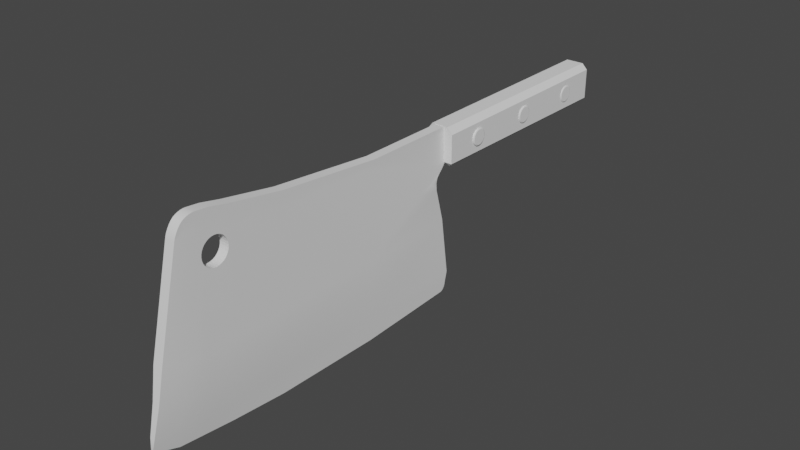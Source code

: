 # Source: Tesak_beta_.blend  (saved by Blender 3.3.6; exported with 4.5.12 LTS)
import bpy
from mathutils import Matrix  # noqa: F401  (used for matrix-valued properties, if any)

bpy.ops.wm.read_factory_settings(use_empty=True)
scene = bpy.context.scene
scene.name = 'Scene'

# ---- collections
col_collection = bpy.data.collections.new('Collection'); scene.collection.children.link(col_collection)

# ---- node groups
ng_auto_smooth = bpy.data.node_groups.new('Auto Smooth', 'GeometryNodeTree')
_s = ng_auto_smooth.interface.new_socket(name='Geometry', in_out='OUTPUT', socket_type='NodeSocketGeometry')
_s = ng_auto_smooth.interface.new_socket(name='Geometry', in_out='INPUT', socket_type='NodeSocketGeometry')
_s = ng_auto_smooth.interface.new_socket(name='Angle', in_out='INPUT', socket_type='NodeSocketFloat')
_s.subtype = 'ANGLE'
_s.min_value = 0.0
_s.max_value = 3.142
ng_auto_smooth.is_modifier = True
_N = ng_auto_smooth.nodes; _L = ng_auto_smooth.links
n0 = _N.new('NodeGroupOutput'); n0.name = 'Group Output'; n0.location = (480, -100)
n1 = _N.new('NodeGroupInput'); n1.name = 'Group Input'; n1.location = (-420, -300)
n2 = _N.new('NodeGroupInput'); n2.name = 'Group Input.001'; n2.location = (-60, -100)
n3 = _N.new('GeometryNodeSetShadeSmooth'); n3.name = 'Set Shade Smooth'; n3.location = (120, -100)
n3.domain = 'EDGE'
n4 = _N.new('GeometryNodeSetShadeSmooth'); n4.name = 'Set Shade Smooth.001'; n4.location = (300, -100)
n5 = _N.new('GeometryNodeInputMeshEdgeAngle'); n5.name = 'Edge Angle'; n5.location = (-420, -220)
n6 = _N.new('GeometryNodeInputEdgeSmooth'); n6.name = 'Is Edge Smooth'; n6.location = (-60, -160)
n7 = _N.new('GeometryNodeInputShadeSmooth'); n7.name = 'Is Face Smooth'; n7.location = (-240, -340)
n8 = _N.new('FunctionNodeBooleanMath'); n8.name = 'Boolean Math'; n8.location = (-60, -220)
n9 = _N.new('FunctionNodeCompare'); n9.name = 'Compare'; n9.location = (-240, -180)
n9.operation = 'LESS_EQUAL'
_L.new(n5.outputs[0], n9.inputs[0])
_L.new(n4.outputs[0], n0.inputs[0])
_L.new(n1.outputs[1], n9.inputs[1])
_L.new(n9.outputs[0], n8.inputs[0])
_L.new(n7.outputs[0], n8.inputs[1])
_L.new(n2.outputs[0], n3.inputs[0])
_L.new(n6.outputs[0], n3.inputs[1])
_L.new(n3.outputs[0], n4.inputs[0])
_L.new(n8.outputs[0], n3.inputs[2])
n0.is_active_output = True

# ---- world
world_world = bpy.data.worlds.new('World'); scene.world = world_world
world_world.use_nodes = True; world_world.node_tree.nodes.clear()
_N = world_world.node_tree.nodes; _L = world_world.node_tree.links
n0 = _N.new('ShaderNodeOutputWorld'); n0.name = 'World Output'; n0.location = (300, 300)
n1 = _N.new('ShaderNodeBackground'); n1.name = 'Background'; n1.location = (10, 300)
n1.inputs[0].default_value = (0.05088, 0.05088, 0.05088, 1.0)
_L.new(n1.outputs[0], n0.inputs[0])
n0.is_active_output = True
world_world.color = (0.05088, 0.05088, 0.05088)
world_world.use_sun_shadow = False
world_world.sun_shadow_jitter_overblur = 0.0

# ---- meshes
me_cube_005 = bpy.data.meshes.new('Cube.005')
me_cube_005.from_pydata([(-1.0, -1.0, 0.09407), (1.0, -1.0, 0.09407), (-0.6223, -0.8444, -0.7361), (-1.0, -1.0, -0.5282), (-0.6223, -1.009, 0.9974), (-1.0, -1.0, 0.7163), (0.6223, -0.8444, -0.7361), (1.0, -1.0, -0.5282), (0.6223, -1.009, 0.9974), (1.0, -1.0, 0.7163), (-0.6682, 7.041, -0.7977), (-1.074, 7.041, -0.5744), (-1.074, 7.041, 0.762), (-0.6682, 7.041, 1.014), (0.6682, 7.041, -0.7977), (1.074, 7.041, -0.5744), (0.6682, 7.041, 1.014), (1.074, 7.041, 0.762), (-1.074, 7.041, 0.09379), (1.074, 7.041, 0.09379), (-0.629, 7.174, -0.6432), (-0.6391, 7.157, -0.6826), (-0.9196, 7.174, -0.4833), (-0.959, 7.157, -0.5066), (-0.9196, 7.174, 0.6762), (-0.959, 7.157, 0.6981), (-0.6247, 7.174, 0.8589), (-0.6359, 7.157, 0.8983), (0.629, 7.174, -0.6432), (0.6391, 7.157, -0.6826), (0.9196, 7.174, -0.4833), (0.959, 7.157, -0.5066), (0.6247, 7.174, 0.8589), (0.6359, 7.157, 0.8983), (0.9196, 7.174, 0.6762), (0.959, 7.157, 0.6981), (-0.9196, 7.174, 0.09379), (-0.959, 7.157, 0.09379), (0.9196, 7.174, 0.09379), (0.959, 7.157, 0.09379)], [], [(6, 14, 15, 7), (16, 8, 9, 17), (16, 13, 4, 8), (7, 1, 0, 3), (1, 9, 5, 0), (3, 0, 18, 11), (10, 14, 6, 2), (0, 5, 12, 18), (15, 19, 1, 7), (19, 17, 9, 1), (2, 6, 7, 3), (8, 4, 5, 9), (4, 13, 12, 5), (10, 2, 3, 11), (24, 26, 32, 34, 38, 30, 28, 20, 22, 36), (13, 16, 33, 27), (19, 15, 31, 39), (17, 19, 39, 35), (18, 12, 25, 37), (10, 11, 23, 21), (15, 14, 29, 31), (16, 17, 35, 33), (12, 13, 27, 25), (11, 18, 37, 23), (22, 20, 21, 23), (26, 24, 25, 27), (28, 30, 31, 29), (34, 32, 33, 35), (36, 22, 23, 37), (20, 28, 29, 21), (32, 26, 27, 33), (30, 38, 39, 31), (24, 36, 37, 25), (38, 34, 35, 39), (14, 10, 21, 29)])
me_cube_005.polygons.foreach_set('use_smooth', [True] * 35)
_uv = me_cube_005.uv_layers.new(name='UVMap')
_uv.uv.foreach_set('vector', [0.3278, 0.741, 0.3278, 0.5128, 0.4222, 0.5129, 0.4222, 0.75, 0.6722, 0.5127, 0.6722, 0.741, 0.5778, 0.75, 0.5778, 0.5129, 0.6722, 0.5127, 0.8278, 0.5127, 0.8278, 0.741, 0.6722, 0.741, 0.4222, 0.75, 0.5, 0.75, 0.5, 1.0, 0.4222, 1.0, 0.5, 0.75, 0.5778, 0.75, 0.5778, 1.0, 0.5, 1.0, 0.4222, 0.0, 0.5, 0.0, 0.5, 0.2371, 0.4222, 0.2371, 0.1722, 0.5128, 0.3278, 0.5128, 0.3278, 0.741, 0.1722, 0.741, 0.5, 0.0, 0.5778, 0.0, 0.5778, 0.2371, 0.5, 0.2371, 0.4222, 0.5129, 0.5, 0.5129, 0.5, 0.75, 0.4222, 0.75, 0.5, 0.5129, 0.5778, 0.5129, 0.5778, 0.75, 0.5, 0.75, 0.1722, 0.741, 0.3278, 0.741, 0.375, 0.75, 0.125, 0.75, 0.6722, 0.741, 0.8278, 0.741, 0.875, 0.75, 0.625, 0.75, 0.8278, 0.741, 0.8278, 0.5127, 0.875, 0.5129, 0.875, 0.75, 0.1722, 0.5128, 0.1722, 0.741, 0.125, 0.75, 0.125, 0.5129, 0.7977, 0.4784, 0.789, 0.4978, 0.6445, 0.5048, 0.5805, 0.5058, 0.5021, 0.504, 0.4225, 0.5055, 0.3619, 0.5039, 0.2645, 0.4548, 0.3991, 0.3058, 0.5286, 0.3083, 0.8278, 0.5127, 0.6722, 0.5127, 0.6515, 0.5064, 0.7992, 0.5013, 0.5, 0.5129, 0.4222, 0.5129, 0.4221, 0.5069, 0.5015, 0.5058, 0.5778, 0.5129, 0.5, 0.5129, 0.5015, 0.5058, 0.58, 0.5071, 0.5, 0.241, 0.8746, 0.5087, 0.8161, 0.4851, 0.5224, 0.2921, 0.1722, 0.509, 0.4218, 0.2414, 0.4033, 0.2902, 0.242, 0.4676, 0.4222, 0.5129, 0.3278, 0.5128, 0.353, 0.5058, 0.4221, 0.5069, 0.6722, 0.5127, 0.5778, 0.5129, 0.58, 0.5071, 0.6515, 0.5064, 0.875, 0.5129, 0.8278, 0.5127, 0.7992, 0.5013, 0.8161, 0.4856, 0.4222, 0.2371, 0.5, 0.2371, 0.5224, 0.2916, 0.4033, 0.2897, 0.3991, 0.3058, 0.2645, 0.4548, 0.242, 0.4676, 0.4033, 0.2902, 0.789, 0.4978, 0.7977, 0.4784, 0.8161, 0.4856, 0.7992, 0.5013, 0.3619, 0.5039, 0.4225, 0.5055, 0.4221, 0.5069, 0.353, 0.5058, 0.5805, 0.5058, 0.6445, 0.5048, 0.6515, 0.5064, 0.58, 0.5071, 0.5286, 0.3083, 0.3991, 0.3058, 0.4033, 0.2897, 0.5224, 0.2916, 0.2645, 0.4548, 0.3619, 0.5039, 0.353, 0.5058, 0.242, 0.4681, 0.6445, 0.5048, 0.789, 0.4978, 0.7992, 0.5013, 0.6515, 0.5064, 0.4225, 0.5055, 0.5021, 0.504, 0.5015, 0.5058, 0.4221, 0.5069, 0.7977, 0.4784, 0.5286, 0.3083, 0.5224, 0.2921, 0.8161, 0.4851, 0.5021, 0.504, 0.5805, 0.5058, 0.58, 0.5071, 0.5015, 0.5058, 0.3278, 0.5128, 0.1722, 0.5128, 0.242, 0.4681, 0.353, 0.5058])
me_cube_005.update()
me_cube_006 = bpy.data.meshes.new('Cube.006')
me_cube_006.from_pydata([(-0.2718, -10.82, 1.274), (0.3187, -10.82, 1.274), (-0.1655, -2.758, 1.015), (-0.2952, -2.706, 4.268), (0.425, -2.758, 1.015), (0.2952, -2.706, 4.268), (-0.1655, -6.54, 1.015), (0.2952, -6.418, 4.634), (-0.2952, -6.418, 4.634), (0.425, -6.54, 1.015), (-0.1655, -8.431, 1.015), (0.2952, -8.292, 4.964), (-0.2952, -8.292, 4.964), (0.425, -8.431, 1.015), (0.2952, -2.731, 3.973), (-0.2952, -2.731, 3.973), (-0.2952, -6.491, 4.147), (0.2952, -6.491, 4.147), (-0.2952, -8.361, 4.334), (0.2952, -8.361, 4.334), (-0.1655, -9.368, 1.015), (0.2952, -8.953, 5.107), (-0.2952, -8.953, 5.107), (0.425, -9.368, 1.015), (-0.2952, -9.178, 4.618), (0.2952, -9.178, 4.618), (0.2952, 0.6513, 4.268), (0.3727, 0.5503, 3.051), (-0.2952, 0.6513, 4.268), (-0.2178, 0.5503, 3.051), (-0.09346, -11.23, -0.7326), (0.2056, -11.23, -0.7326), (-0.09346, -2.758, -1.056), (0.2056, -2.758, -1.056), (-0.09346, -6.54, -1.056), (0.2056, -6.54, -1.056), (-0.09346, -8.431, -1.056), (0.2056, -8.431, -1.056), (-0.09346, -9.368, -1.056), (0.2056, -9.368, -1.056), (0.234, 0.7499, -0.8968), (0.533, 0.7499, -0.8968), (0.04085, -2.758, -1.966), (0.07126, -2.758, -1.966), (0.04085, -6.54, -1.893), (0.07126, -6.54, -1.893), (0.04085, -8.468, -1.729), (0.07126, -8.468, -1.729), (0.04085, -9.404, -1.62), (0.07126, -9.404, -1.62), (-0.1655, -10.03, 1.015), (0.2952, -9.277, 5.141), (0.2952, -9.586, 4.76), (-0.2952, -9.277, 5.141), (0.425, -10.03, 1.015), (-0.2952, -9.586, 4.76), (-0.09346, -10.34, -1.007), (0.2056, -10.34, -1.007), (0.04085, -10.39, -1.504), (0.07126, -10.39, -1.504), (-0.2952, -9.798, 5.039), (0.2952, -9.798, 5.039), (0.2952, -2.718, 4.121), (-0.2952, -2.718, 4.121), (-0.2952, -6.454, 4.39), (0.2952, -6.454, 4.39), (-0.2952, -8.327, 4.649), (0.2952, -8.327, 4.649), (-0.2952, -9.065, 4.863), (0.2952, -9.065, 4.863), (-0.2952, 0.6484, 4.121), (0.2952, 0.6484, 4.121), (-0.2952, -9.432, 4.951), (0.2952, -9.432, 4.951), (0.3185, 0.7259, -1.356), (0.3683, 0.5555, -1.644), (0.3339, 0.7225, -1.44), (0.3478, 0.7009, -1.518), (0.3588, 0.6632, -1.582), (0.3658, 0.6131, -1.625), (0.3987, 0.5555, -1.644), (0.4485, 0.7259, -1.356), (0.4011, 0.6131, -1.625), (0.4082, 0.6632, -1.582), (0.4192, 0.7009, -1.518), (0.4331, 0.7225, -1.44), (-0.3047, -10.07, 4.578), (-0.2952, -9.681, 4.793), (-0.3018, -10.04, 4.685), (-0.2991, -9.988, 4.795), (-0.297, -9.928, 4.896), (-0.2957, -9.862, 4.98), (0.2857, -10.07, 4.578), (0.2952, -9.681, 4.793), (0.2948, -9.862, 4.98), (0.2934, -9.928, 4.896), (0.2913, -9.988, 4.795), (0.2887, -10.04, 4.685), (-0.2952, -9.776, 5.054), (-0.2952, -9.39, 5.153), (-0.2952, -9.711, 5.09), (-0.2952, -9.633, 5.121), (-0.2952, -9.547, 5.143), (-0.2952, -9.463, 5.154), (0.2952, -9.39, 5.153), (0.2952, -9.776, 5.054), (0.2952, -9.463, 5.154), (0.2952, -9.547, 5.143), (0.2952, -9.633, 5.121), (0.2952, -9.711, 5.09), (0.009576, -11.2, -1.196), (-0.01556, -11.28, -1.069), (0.0008066, -11.26, -1.145), (0.1277, -11.28, -1.069), (0.1025, -11.2, -1.196), (0.1113, -11.26, -1.145), (-0.05369, -9.368, -0.01725), (-0.05369, -8.431, -0.01725), (0.03738, 0.539, 1.127), (0.4962, 0.4343, 1.139), (-0.05369, -2.758, -0.01725), (0.391, -2.758, -0.01725), (0.391, -8.431, -0.01725), (0.391, -6.54, -0.01725), (-0.05369, -6.54, -0.01725), (-0.1068, -11.03, 0.2738), (0.3379, -11.03, 0.2738), (0.391, -9.368, -0.01725), (0.391, -10.18, 0.007076), (-0.05369, -10.18, 0.007076), (-0.1893, 0.4584, 2.93), (-0.07245, 0.2812, 2.251), (-0.06346, -0.5656, 2.412), (0.4899, 0.102, 2.279), (0.4303, 0.3681, 2.904), (0.5479, -0.7393, 2.415), (-0.1409, 0.3506, 2.799), (-0.07905, 0.2507, 2.456), (-0.07973, 0.01327, 2.588), (-0.1234, 0.3071, 2.743), (-0.107, 0.2727, 2.674), (-0.09333, 0.2506, 2.598), (-0.08369, 0.243, 2.523), (0.5032, 0.0779, 2.465), (0.4729, 0.2022, 2.783), (0.5247, -0.1586, 2.599), (0.5053, 0.07162, 2.531), (0.503, 0.08278, 2.603), (0.4963, 0.1103, 2.673), (0.4859, 0.1514, 2.735), (-0.2575, -9.225, 3.568), (-0.2579, -9.232, 3.583), (-0.2766, -9.205, 4.099), (-0.2786, -9.168, 4.145), (-0.2558, -9.168, 3.499), (-0.2815, -9.099, 4.201), (-0.2541, -9.02, 3.4), (-0.2839, -9.02, 4.244), (-0.2542, -8.934, 3.374), (-0.2546, -9.099, 3.442), (-0.2859, -8.934, 4.27), (-0.255, -8.845, 3.365), (-0.2881, -8.756, 4.27), (-0.2564, -8.756, 3.374), (-0.2873, -8.845, 4.278), (-0.2865, -8.522, 4.145), (-0.2848, -8.466, 4.075), (-0.2877, -8.591, 4.201), (-0.2882, -8.67, 4.244), (-0.2584, -8.67, 3.4), (-0.2604, -8.591, 3.442), (-0.2653, -8.466, 3.568), (-0.2626, -8.522, 3.499), (-0.2684, -8.423, 3.647), (-0.2752, -8.389, 3.822), (-0.2787, -8.397, 3.911), (-0.2717, -8.397, 3.733), (-0.282, -8.423, 3.996), (0.3074, -9.02, 4.249), (0.3052, -8.934, 4.275), (0.3037, -8.845, 4.284), (0.3028, -8.756, 4.275), (0.3354, -8.67, 3.406), (0.3376, -8.756, 3.38), (0.3027, -8.67, 4.249), (0.3391, -8.845, 3.371), (0.3261, -8.466, 3.574), (0.3064, -8.466, 4.081), (0.3296, -8.522, 3.505), (0.3045, -8.522, 4.15), (0.3225, -8.423, 3.653), (0.3152, -8.389, 3.828), (0.3119, -8.397, 3.917), (0.3188, -8.397, 3.739), (0.3089, -8.423, 4.002), (0.3033, -8.591, 4.207), (0.3327, -8.591, 3.448), (0.3323, -9.232, 3.588), (0.3328, -9.225, 3.574), (0.3121, -9.168, 4.15), (0.3353, -9.168, 3.505), (0.3137, -9.205, 4.106), (0.3373, -9.099, 3.448), (0.3398, -8.934, 3.38), (0.3389, -9.02, 3.406), (0.31, -9.099, 4.207), (-0.2666, -9.302, 3.822), (-0.2634, -9.293, 3.733), (-0.2698, -9.293, 3.911), (-0.2757, -9.225, 4.075), (-0.2729, -9.267, 3.997), (-0.2603, -9.267, 3.647), (0.3247, -9.302, 3.828), (0.3277, -9.293, 3.739), (0.3214, -9.293, 3.917), (0.3148, -9.225, 4.081), (0.3304, -9.267, 3.653), (0.3181, -9.267, 4.002)], [], [(51, 53, 99, 104), (123, 122, 37, 35), (108, 109, 105, 61, 73, 51, 104, 106, 107), (26, 28, 3, 5), (119, 121, 33, 41), (71, 26, 5, 62), (64, 8, 3, 63), (66, 12, 8, 64), (5, 3, 8, 7), (120, 118, 40, 32), (62, 5, 7, 65), (68, 22, 12, 66), (7, 8, 12, 11), (116, 117, 36, 38), (65, 7, 11, 67), (9, 17, 19, 13), (152, 24, 18, 10, 20, 151, 150, 154, 159, 156, 158, 161, 163, 169, 170, 172, 171, 173, 176, 174, 175, 177, 166, 165, 167, 168, 162, 164, 160, 157, 155, 153), (4, 14, 17, 9), (10, 18, 16, 6), (6, 16, 15, 2), (52, 73, 61, 93), (197, 23, 13, 19, 25, 201, 199, 205, 178, 179, 180, 181, 184, 195, 189, 187, 194, 192, 191, 193, 190, 186, 188, 196, 182, 183, 185, 203, 204, 202, 200, 198), (50, 55, 24, 152, 209, 210, 208, 206, 207, 211, 151, 20), (72, 53, 22, 68), (11, 12, 22, 21), (118, 119, 41, 40), (67, 11, 21, 69), (63, 3, 28, 70), (135, 4, 121, 119, 133), (37, 39, 49, 47), (75, 80, 43, 42), (34, 32, 42, 44), (79, 75, 42, 32, 40, 74, 76, 77, 78), (124, 120, 32, 34), (126, 125, 30, 31), (129, 116, 38, 56), (121, 123, 35, 33), (122, 127, 39, 37), (117, 124, 34, 36), (128, 126, 31, 57), (31, 30, 111, 113), (81, 41, 33, 43, 80, 82, 83, 84, 85), (42, 43, 45, 44), (44, 45, 47, 46), (46, 47, 49, 48), (35, 37, 47, 45), (33, 35, 45, 43), (56, 38, 48, 58), (38, 36, 46, 48), (115, 114, 59, 57, 31, 113), (36, 34, 44, 46), (58, 59, 114, 110), (48, 49, 59, 58), (127, 128, 57, 39), (125, 129, 56, 30), (39, 57, 59, 49), (61, 105, 98, 60), (60, 72, 55, 87), (201, 25, 52, 54, 23, 197, 216, 213, 212, 214, 217, 215), (21, 22, 53, 51), (69, 21, 51, 73), (25, 69, 73, 52), (1, 92, 86, 0), (15, 63, 70, 29), (19, 67, 69, 25), (55, 72, 68, 24), (17, 65, 67, 19), (24, 68, 66, 18), (14, 62, 65, 17), (18, 66, 64, 16), (16, 64, 63, 15), (27, 71, 62, 14), (52, 93, 92, 1, 54), (80, 75, 79, 82), (82, 79, 78, 83), (83, 78, 77, 84), (84, 77, 76, 85), (85, 76, 74, 81), (40, 41, 81, 74), (86, 88, 87), (88, 89, 87), (89, 90, 87), (90, 91, 87), (91, 60, 87), (61, 94, 93), (94, 95, 93), (95, 96, 93), (96, 97, 93), (97, 92, 93), (61, 60, 91, 94), (94, 91, 90, 95), (95, 90, 89, 96), (96, 89, 88, 97), (97, 88, 86, 92), (86, 87, 55, 50, 0), (104, 99, 103, 106), (106, 103, 102, 107), (107, 102, 101, 108), (108, 101, 100, 109), (109, 100, 98, 105), (103, 99, 53, 72, 60, 98, 100, 101, 102), (110, 114, 115, 112), (112, 115, 113, 111), (111, 30, 56, 58, 110, 112), (26, 71, 70, 28), (29, 70, 71, 27), (131, 133, 119, 118), (0, 50, 129, 125), (23, 54, 128, 127), (54, 1, 126, 128), (10, 6, 124, 117), (13, 23, 127, 122), (4, 9, 123, 121), (50, 20, 116, 129), (1, 0, 125, 126), (6, 2, 120, 124), (132, 2, 15, 29, 130), (20, 10, 117, 116), (130, 29, 27, 134), (135, 134, 27, 14, 4), (9, 13, 122, 123), (133, 131, 137, 143), (130, 136, 138, 132), (145, 144, 134, 135), (133, 143, 145, 135), (138, 137, 131, 132), (132, 131, 118, 120, 2), (136, 139, 138), (139, 140, 138), (140, 141, 138), (141, 142, 138), (142, 137, 138), (143, 146, 145), (146, 147, 145), (147, 148, 145), (148, 149, 145), (149, 144, 145), (136, 144, 149, 139), (139, 149, 148, 140), (140, 148, 147, 141), (141, 147, 146, 142), (142, 146, 143, 137), (144, 136, 130, 134), (217, 210, 209, 215), (192, 175, 174, 191), (170, 196, 188, 172), (214, 208, 210, 217), (194, 177, 175, 192), (172, 188, 186, 171), (212, 206, 208, 214), (166, 177, 194, 187), (171, 186, 190, 173), (213, 207, 206, 212), (189, 165, 166, 187), (193, 176, 173, 190), (216, 211, 207, 213), (195, 167, 165, 189), (191, 174, 176, 193), (198, 150, 151, 211, 216, 197), (184, 168, 167, 195), (200, 154, 150, 198), (181, 162, 168, 184), (159, 154, 200, 202), (180, 164, 162, 181), (156, 159, 202, 204), (179, 160, 164, 180), (203, 158, 156, 204), (178, 157, 160, 179), (185, 161, 158, 203), (205, 155, 157, 178), (183, 163, 161, 185), (199, 153, 155, 205), (182, 169, 163, 183), (215, 209, 152, 153, 199, 201), (170, 169, 182, 196)])
me_cube_006.polygons.foreach_set('use_smooth', [1, 1, 1, 1, 1, 1, 1, 1, 1, 1, 1, 1, 1, 1, 1, 1, 1, 1, 1, 1, 1, 1, 1, 1, 1, 1, 1, 1, 1, 1, 1, 1, 1, 1, 1, 1, 1, 1, 1, 1, 1, 1, 1, 1, 1, 1, 1, 1, 1, 1, 1, 1, 1, 1, 1, 1, 1, 1, 1, 1, 1, 1, 1, 1, 1, 1, 1, 1, 1, 1, 1, 1, 1, 1, 1, 1, 1, 1, 1, 1, 1, 1, 1, 1, 1, 1, 1, 1, 1, 1, 1, 1, 1, 1, 1, 1, 1, 1, 1, 1, 1, 1, 1, 1, 1, 1, 1, 1, 1, 1, 1, 1, 1, 1, 1, 1, 1, 1, 1, 1, 1, 1, 1, 1, 1, 1, 1, 1, 1, 1, 1, 1, 1, 1, 1, 1, 1, 1, 1, 1, 1, 1, 1, 0, 0, 0, 0, 0, 0, 0, 0, 0, 0, 0, 0, 0, 0, 0, 0, 0, 0, 0, 0, 0, 0, 0, 0, 0, 0, 0, 0, 0, 0, 0, 0])
_uv = me_cube_006.uv_layers.new(name='UVMap')
_uv.uv.foreach_set('vector', [0.625, 0.7401, 0.875, 0.7401, 0.875, 0.7436, 0.625, 0.7436, 0.375, 0.671, 0.375, 0.7105, 0.375, 0.7105, 0.375, 0.671, 0.6036, 0.749, 0.5871, 0.7498, 0.5696, 0.75, 0.5625, 0.75, 0.5625, 0.7401, 0.625, 0.7401, 0.625, 0.7436, 0.6228, 0.7456, 0.616, 0.7476, 0.625, 0.521, 0.875, 0.521, 0.875, 0.592, 0.625, 0.592, 0.375, 0.521, 0.375, 0.592, 0.375, 0.592, 0.375, 0.521, 0.5625, 0.521, 0.625, 0.521, 0.625, 0.592, 0.5625, 0.592, 0.5625, 0.07901, 0.625, 0.07901, 0.625, 0.158, 0.5625, 0.158, 0.5625, 0.0395, 0.625, 0.0395, 0.625, 0.07901, 0.5625, 0.07901, 0.625, 0.592, 0.875, 0.592, 0.875, 0.671, 0.625, 0.671, 0.375, 0.158, 0.375, 0.229, 0.375, 0.229, 0.375, 0.158, 0.5625, 0.592, 0.625, 0.592, 0.625, 0.671, 0.5625, 0.671, 0.5625, 0.01975, 0.625, 0.01975, 0.625, 0.0395, 0.5625, 0.0395, 0.625, 0.671, 0.875, 0.671, 0.875, 0.7105, 0.625, 0.7105, 0.375, 0.01975, 0.375, 0.0395, 0.375, 0.0395, 0.375, 0.01975, 0.5625, 0.671, 0.625, 0.671, 0.625, 0.7105, 0.5625, 0.7105, 0.375, 0.671, 0.5, 0.671, 0.5, 0.7105, 0.375, 0.7105, 0.482, 0.01975, 0.5, 0.01975, 0.5, 0.0395, 0.375, 0.0395, 0.375, 0.01975, 0.4641, 0.01975, 0.4637, 0.01994, 0.4618, 0.02133, 0.4604, 0.02298, 0.4595, 0.02483, 0.4593, 0.02682, 0.4597, 0.02887, 0.4608, 0.03091, 0.4624, 0.03285, 0.4646, 0.03464, 0.4673, 0.03619, 0.4704, 0.03746, 0.4737, 0.03839, 0.4771, 0.03895, 0.4806, 0.03911, 0.4838, 0.03886, 0.4867, 0.03821, 0.4892, 0.03717, 0.4911, 0.03579, 0.4924, 0.03411, 0.493, 0.0322, 0.4929, 0.03014, 0.4921, 0.02802, 0.4908, 0.02592, 0.4889, 0.02392, 0.4866, 0.02211, 0.4839, 0.02056, 0.375, 0.592, 0.5, 0.592, 0.5, 0.671, 0.375, 0.671, 0.375, 0.0395, 0.5, 0.0395, 0.5, 0.07901, 0.375, 0.07901, 0.375, 0.07901, 0.5, 0.07901, 0.5, 0.158, 0.375, 0.158, 0.5, 0.7401, 0.5625, 0.7401, 0.5625, 0.75, 0.5, 0.7424, 0.4643, 0.7302, 0.375, 0.7302, 0.375, 0.7105, 0.5, 0.7105, 0.5, 0.7302, 0.4822, 0.7302, 0.4841, 0.7294, 0.4868, 0.7279, 0.4891, 0.7261, 0.491, 0.7241, 0.4923, 0.722, 0.4931, 0.7199, 0.4932, 0.7178, 0.4926, 0.7159, 0.4913, 0.7142, 0.4894, 0.7128, 0.4869, 0.7118, 0.484, 0.7111, 0.4808, 0.7109, 0.4774, 0.7111, 0.4739, 0.7116, 0.4706, 0.7125, 0.4675, 0.7138, 0.4649, 0.7154, 0.4626, 0.7172, 0.461, 0.7191, 0.4599, 0.7211, 0.4595, 0.7232, 0.4597, 0.7252, 0.4606, 0.727, 0.4619, 0.7287, 0.4639, 0.7301, 0.375, 0.009876, 0.5, 0.009876, 0.5, 0.01975, 0.482, 0.01975, 0.481, 0.01936, 0.478, 0.01856, 0.4748, 0.01812, 0.4717, 0.01805, 0.4688, 0.01835, 0.4661, 0.01898, 0.4641, 0.01975, 0.375, 0.01975, 0.5625, 0.009876, 0.625, 0.009876, 0.625, 0.01975, 0.5625, 0.01975, 0.625, 0.7105, 0.875, 0.7105, 0.875, 0.7302, 0.625, 0.7302, 0.125, 0.521, 0.375, 0.521, 0.375, 0.521, 0.125, 0.521, 0.5625, 0.7105, 0.625, 0.7105, 0.625, 0.7302, 0.5625, 0.7302, 0.5625, 0.158, 0.625, 0.158, 0.625, 0.229, 0.5625, 0.229, 0.375, 0.534, 0.375, 0.592, 0.375, 0.592, 0.375, 0.521, 0.375, 0.521, 0.375, 0.7105, 0.375, 0.7302, 0.375, 0.7302, 0.375, 0.7105, 0.125, 0.5259, 0.375, 0.5259, 0.375, 0.592, 0.125, 0.592, 0.375, 0.07901, 0.375, 0.158, 0.375, 0.158, 0.375, 0.07901, 0.375, 0.2256, 0.375, 0.2241, 0.375, 0.158, 0.375, 0.158, 0.375, 0.229, 0.375, 0.229, 0.375, 0.2287, 0.375, 0.228, 0.375, 0.227, 0.375, 0.07901, 0.375, 0.158, 0.375, 0.158, 0.375, 0.07901, 0.375, 0.75, 0.375, 1.0, 0.375, 1.0, 0.375, 0.75, 0.375, 0.009876, 0.375, 0.01975, 0.375, 0.01975, 0.375, 0.009876, 0.375, 0.592, 0.375, 0.671, 0.375, 0.671, 0.375, 0.592, 0.375, 0.7105, 0.375, 0.7302, 0.375, 0.7302, 0.375, 0.7105, 0.375, 0.0395, 0.375, 0.07901, 0.375, 0.07901, 0.375, 0.0395, 0.375, 0.7401, 0.375, 0.75, 0.375, 0.75, 0.375, 0.7401, 0.375, 0.75, 0.375, 1.0, 0.375, 1.0, 0.375, 0.75, 0.375, 0.521, 0.375, 0.521, 0.375, 0.592, 0.375, 0.592, 0.375, 0.5259, 0.3883, 0.5244, 0.4271, 0.5231, 0.3742, 0.5214, 0.3749, 0.5211, 0.125, 0.592, 0.375, 0.592, 0.375, 0.671, 0.125, 0.671, 0.125, 0.671, 0.375, 0.671, 0.375, 0.7105, 0.125, 0.7105, 0.125, 0.7105, 0.375, 0.7105, 0.375, 0.7302, 0.125, 0.7302, 0.375, 0.671, 0.375, 0.7105, 0.375, 0.7105, 0.375, 0.671, 0.375, 0.592, 0.375, 0.671, 0.375, 0.671, 0.375, 0.592, 0.375, 0.009876, 0.375, 0.01975, 0.375, 0.01975, 0.375, 0.009876, 0.375, 0.01975, 0.375, 0.0395, 0.375, 0.0395, 0.375, 0.01975, 0.375, 0.7497, 0.375, 0.749, 0.375, 0.7401, 0.375, 0.7401, 0.375, 0.75, 0.375, 0.75, 0.375, 0.0395, 0.375, 0.07901, 0.375, 0.07901, 0.375, 0.0395, 0.125, 0.7401, 0.375, 0.7401, 0.375, 0.749, 0.125, 0.749, 0.125, 0.7302, 0.375, 0.7302, 0.375, 0.7401, 0.125, 0.7401, 0.375, 0.7302, 0.375, 0.7401, 0.375, 0.7401, 0.375, 0.7302, 0.375, 0.0, 0.375, 0.009876, 0.375, 0.009876, 0.375, 0.0, 0.375, 0.7302, 0.375, 0.7401, 0.375, 0.7401, 0.375, 0.7302, 0.5625, 0.75, 0.5696, 0.75, 0.5696, 1.0, 0.5625, 1.0, 0.5625, 0.0, 0.5625, 0.009876, 0.5, 0.009876, 0.5, 0.007579, 0.4822, 0.7302, 0.5, 0.7302, 0.5, 0.7401, 0.375, 0.7401, 0.375, 0.7302, 0.4643, 0.7302, 0.4663, 0.731, 0.469, 0.7317, 0.4719, 0.732, 0.475, 0.7319, 0.4782, 0.7315, 0.4812, 0.7306, 0.625, 0.7302, 0.875, 0.7302, 0.875, 0.7401, 0.625, 0.7401, 0.5625, 0.7302, 0.625, 0.7302, 0.625, 0.7401, 0.5625, 0.7401, 0.5, 0.7302, 0.5625, 0.7302, 0.5625, 0.7401, 0.5, 0.7401, 0.375, 0.75, 0.4888, 0.75, 0.4888, 1.0, 0.375, 1.0, 0.5, 0.158, 0.5625, 0.158, 0.5625, 0.229, 0.5, 0.229, 0.5, 0.7105, 0.5625, 0.7105, 0.5625, 0.7302, 0.5, 0.7302, 0.5, 0.009876, 0.5625, 0.009876, 0.5625, 0.01975, 0.5, 0.01975, 0.5, 0.671, 0.5625, 0.671, 0.5625, 0.7105, 0.5, 0.7105, 0.5, 0.01975, 0.5625, 0.01975, 0.5625, 0.0395, 0.5, 0.0395, 0.5, 0.592, 0.5625, 0.592, 0.5625, 0.671, 0.5, 0.671, 0.5, 0.0395, 0.5625, 0.0395, 0.5625, 0.07901, 0.5, 0.07901, 0.5, 0.07901, 0.5625, 0.07901, 0.5625, 0.158, 0.5, 0.158, 0.5, 0.521, 0.5625, 0.521, 0.5625, 0.592, 0.5, 0.592, 0.5, 0.7401, 0.5, 0.7424, 0.4888, 0.75, 0.375, 0.75, 0.375, 0.7401, 0.375, 0.5259, 0.125, 0.5259, 0.105, 0.5244, 0.3883, 0.5244, 0.3883, 0.5244, 0.105, 0.5244, 0.04687, 0.5231, 0.4271, 0.5231, 0.4271, 0.5231, 0.04687, 0.5231, 0.1261, 0.521, 0.3742, 0.5214, 0.3742, 0.5214, 0.1261, 0.521, 0.1252, 0.521, 0.3749, 0.5211, 0.3749, 0.5211, 0.1252, 0.521, 0.125, 0.521, 0.375, 0.521, 0.125, 0.521, 0.375, 0.521, 0.375, 0.521, 0.125, 0.521, 0.4888, 0.0, 0.4926, 0.0001686, 0.5, 0.007579, 0.4926, 0.0001686, 0.4965, 0.0, 0.5, 0.007579, 0.4965, 0.0, 0.5, 0.001489, 0.5, 0.007579, 0.5, 0.001489, 0.5, 0.002268, 0.5, 0.007579, 0.5, 0.002268, 0.5, 0.003223, 0.5, 0.007579, 0.5625, 0.75, 0.5401, 0.7502, 0.5, 0.7424, 0.5401, 0.7502, 0.5136, 0.7508, 0.5, 0.7424, 0.5136, 0.7508, 0.4856, 0.7517, 0.5, 0.7424, 0.4856, 0.7517, 0.4589, 0.7528, 0.5, 0.7424, 0.4589, 0.7528, 0.4361, 0.754, 0.5, 0.7424, 0.5625, 0.75, 0.5625, 1.0, 0.5401, 1.0, 0.5401, 0.7502, 0.5401, 0.7502, 0.5401, 1.0, 0.5136, 1.001, 0.5136, 0.7508, 0.5136, 0.7508, 0.5136, 1.001, 0.4965, 1.0, 0.4965, 0.7504, 0.4965, 0.7504, 0.4965, 1.0, 0.4926, 1.0, 0.4926, 0.7501, 0.4926, 0.7501, 0.4926, 1.0, 0.4888, 1.0, 0.4888, 0.75, 0.4888, 0.0, 0.5, 0.007579, 0.5, 0.009876, 0.375, 0.009876, 0.375, 0.0, 0.625, 0.7436, 0.875, 0.7436, 0.875, 0.7458, 0.625, 0.7458, 0.625, 0.7458, 0.875, 0.7458, 0.875, 0.75, 0.625, 0.75, 0.625, 0.75, 0.625, 1.0, 0.6102, 1.0, 0.6102, 0.75, 0.6102, 0.75, 0.6102, 1.0, 0.5888, 1.0, 0.5888, 0.75, 0.5888, 0.75, 0.5888, 1.0, 0.5696, 1.0, 0.5696, 0.75, 0.6228, 0.004372, 0.625, 0.006444, 0.625, 0.009876, 0.5625, 0.009876, 0.5625, 0.0, 0.5696, 0.0, 0.5871, 0.0002484, 0.6036, 0.0009953, 0.616, 0.002402, 0.125, 0.749, 0.375, 0.749, 0.375, 0.75, 0.125, 0.75, 0.375, 1.0, 0.375, 0.75, 0.375, 0.75, 0.375, 1.0, 0.375, 0.0, 0.375, 0.0, 0.375, 0.009876, 0.375, 0.009876, 0.375, 0.0009672, 0.375, 0.0002855, 0.625, 0.521, 0.5625, 0.521, 0.5625, 0.229, 0.625, 0.229, 0.5, 0.229, 0.5625, 0.229, 0.5625, 0.521, 0.5, 0.521, 0.125, 0.521, 0.375, 0.521, 0.375, 0.521, 0.125, 0.521, 0.375, 0.0, 0.375, 0.009876, 0.375, 0.009876, 0.375, 0.0, 0.375, 0.7302, 0.375, 0.7401, 0.375, 0.7401, 0.375, 0.7302, 0.375, 0.7401, 0.375, 0.75, 0.375, 0.75, 0.375, 0.7401, 0.375, 0.0395, 0.375, 0.07901, 0.375, 0.07901, 0.375, 0.0395, 0.375, 0.7105, 0.375, 0.7302, 0.375, 0.7302, 0.375, 0.7105, 0.375, 0.592, 0.375, 0.671, 0.375, 0.671, 0.375, 0.592, 0.375, 0.009876, 0.375, 0.01975, 0.375, 0.01975, 0.375, 0.009876, 0.375, 0.75, 0.375, 1.0, 0.375, 1.0, 0.375, 0.75, 0.375, 0.07901, 0.375, 0.158, 0.375, 0.158, 0.375, 0.07901, 0.375, 0.2166, 0.375, 0.158, 0.5, 0.158, 0.5, 0.229, 0.5, 0.229, 0.375, 0.01975, 0.375, 0.0395, 0.375, 0.0395, 0.375, 0.01975, 0.5, 0.229, 0.5, 0.229, 0.5, 0.521, 0.4815, 0.521, 0.375, 0.534, 0.4815, 0.521, 0.5, 0.521, 0.5, 0.592, 0.375, 0.592, 0.375, 0.671, 0.375, 0.7105, 0.375, 0.7105, 0.375, 0.671, 0.375, 0.521, 0.125, 0.521, 0.125, 0.521, 0.3419, 0.521, 0.375, 0.229, 0.375, 0.229, 0.375, 0.2258, 0.375, 0.2166, 0.3524, 0.5242, 0.3089, 0.521, 0.2739, 0.521, 0.375, 0.534, 0.375, 0.521, 0.3604, 0.521, 0.3524, 0.5242, 0.375, 0.534, 0.375, 0.2258, 0.375, 0.229, 0.375, 0.229, 0.375, 0.2166, 0.375, 0.2166, 0.375, 0.229, 0.375, 0.229, 0.375, 0.158, 0.375, 0.158, 0.375, 0.229, 0.375, 0.2309, 0.375, 0.2258, 0.375, 0.2309, 0.375, 0.229, 0.375, 0.2258, 0.375, 0.229, 0.375, 0.229, 0.375, 0.2258, 0.375, 0.229, 0.375, 0.229, 0.375, 0.2258, 0.375, 0.229, 0.375, 0.229, 0.375, 0.2258, 0.3419, 0.521, 0.3287, 0.521, 0.3093, 0.521, 0.3287, 0.521, 0.3189, 0.521, 0.3093, 0.521, 0.3189, 0.521, 0.295, 0.521, 0.3093, 0.521, 0.295, 0.521, 0.2891, 0.521, 0.3093, 0.521, 0.2891, 0.521, 0.2817, 0.521, 0.3093, 0.521, 0.3256, 0.3648, 0.3959, 0.521, 0.3656, 0.5207, 0.2587, 0.4161, 0.2587, 0.4161, 0.3656, 0.5207, 0.3322, 0.5199, 0.1883, 0.4686, 0.1883, 0.4686, 0.3322, 0.5199, 0.312, 0.521, 0.1183, 0.521, 0.1183, 0.521, 0.312, 0.521, 0.3287, 0.521, 0.1233, 0.521, 0.1233, 0.521, 0.3287, 0.521, 0.3419, 0.521, 0.125, 0.521, 0.3959, 0.521, 0.3256, 0.3648, 0.5, 0.229, 0.4815, 0.521, 0.0, 0.0, 0.0, 0.0, 0.0, 0.0, 0.0, 0.0, 0.0, 0.0, 0.0, 0.0, 0.0, 0.0, 0.0, 0.0, 0.0, 0.0, 0.0, 0.0, 0.0, 0.0, 0.0, 0.0, 0.0, 0.0, 0.0, 0.0, 0.0, 0.0, 0.0, 0.0, 0.0, 0.0, 0.0, 0.0, 0.0, 0.0, 0.0, 0.0, 0.0, 0.0, 0.0, 0.0, 0.0, 0.0, 0.0, 0.0, 0.0, 0.0, 0.0, 0.0, 0.0, 0.0, 0.0, 0.0, 0.0, 0.0, 0.0, 0.0, 0.0, 0.0, 0.0, 0.0, 0.0, 0.0, 0.0, 0.0, 0.0, 0.0, 0.0, 0.0, 0.0, 0.0, 0.0, 0.0, 0.0, 0.0, 0.0, 0.0, 0.0, 0.0, 0.0, 0.0, 0.0, 0.0, 0.0, 0.0, 0.0, 0.0, 0.0, 0.0, 0.0, 0.0, 0.0, 0.0, 0.0, 0.0, 0.0, 0.0, 0.0, 0.0, 0.0, 0.0, 0.0, 0.0, 0.0, 0.0, 0.0, 0.0, 0.0, 0.0, 0.0, 0.0, 0.0, 0.0, 0.0, 0.0, 0.0, 0.0, 0.0, 0.0, 0.0, 0.0, 0.0, 0.0, 0.0, 0.0, 0.0, 0.0, 0.0, 0.0, 0.0, 0.0, 0.0, 0.0, 0.0, 0.0, 0.0, 0.0, 0.0, 0.0, 0.0, 0.0, 0.0, 0.0, 0.0, 0.0, 0.0, 0.0, 0.0, 0.0, 0.0, 0.0, 0.0, 0.0, 0.0, 0.0, 0.0, 0.0, 0.0, 0.0, 0.0, 0.0, 0.0, 0.0, 0.0, 0.0, 0.0, 0.0, 0.0, 0.0, 0.0, 0.0, 0.0, 0.0, 0.0, 0.0, 0.0, 0.0, 0.0, 0.0, 0.0, 0.0, 0.0, 0.0, 0.0, 0.0, 0.0, 0.0, 0.0, 0.0, 0.0, 0.0, 0.0, 0.0, 0.0, 0.0, 0.0, 0.0, 0.0, 0.0, 0.0, 0.0, 0.0, 0.0, 0.0, 0.0, 0.0, 0.0, 0.0, 0.0, 0.0, 0.0, 0.0, 0.0, 0.0, 0.0, 0.0, 0.0, 0.0, 0.0, 0.0, 0.0, 0.0, 0.0, 0.0, 0.0, 0.0, 0.0, 0.0, 0.0, 0.0, 0.0, 0.0, 0.0, 0.0, 0.0, 0.0, 0.0, 0.0, 0.0, 0.0, 0.0, 0.0, 0.0, 0.0, 0.0, 0.0, 0.0, 0.0, 0.0, 0.0, 0.0, 0.0, 0.0, 0.0, 0.0, 0.0, 0.0, 0.0, 0.0, 0.0, 0.0])
me_cube_006.materials.append(None)
me_cube_006.update()
me_circle = bpy.data.meshes.new('Circle')
me_circle.from_pydata([(0.3814, 1.211, -1.164), (0.1863, 1.192, -1.164), (-0.00128, 1.135, -1.164), (-0.1742, 1.042, -1.164), (-0.3257, 0.9181, -1.164), (-0.4501, 0.7666, -1.164), (-0.5425, 0.5937, -1.164), (-0.5994, 0.4061, -1.164), (-0.6186, 0.211, -1.164), (-0.5994, 0.01593, -1.164), (-0.5425, -0.1717, -1.164), (-0.4501, -0.3446, -1.164), (-0.3257, -0.4961, -1.164), (-0.1742, -0.6205, -1.164), (-0.00128, -0.7129, -1.164), (0.1863, -0.7698, -1.164), (0.3814, -0.789, -1.164), (0.5765, -0.7698, -1.164), (0.7641, -0.7129, -1.164), (0.937, -0.6205, -1.164), (1.089, -0.4961, -1.164), (1.213, -0.3446, -1.164), (1.305, -0.1717, -1.164), (1.362, 0.01593, -1.164), (1.381, 0.211, -1.164), (1.362, 0.4061, -1.164), (1.305, 0.5937, -1.164), (1.213, 0.7666, -1.164), (1.089, 0.9181, -1.164), (0.937, 1.042, -1.164), (0.7641, 1.135, -1.164), (0.5765, 1.192, -1.164), (0.1863, 1.192, 0.3696), (0.2111, 1.067, 0.496), (0.3814, 1.084, 0.496), (0.3814, 1.211, 0.3696), (-0.00128, 1.135, 0.3696), (0.04735, 1.017, 0.496), (-0.1742, 1.042, 0.3696), (-0.1036, 0.9368, 0.496), (-0.3257, 0.9181, 0.3696), (-0.2359, 0.8283, 0.496), (-0.4501, 0.7666, 0.3696), (-0.3444, 0.696, 0.496), (-0.5425, 0.5937, 0.3696), (-0.4251, 0.5451, 0.496), (-0.5994, 0.4061, 0.3696), (-0.4748, 0.3813, 0.496), (-0.6186, 0.211, 0.3696), (-0.4915, 0.211, 0.496), (-0.5994, 0.01593, 0.3696), (-0.4748, 0.04072, 0.496), (-0.5425, -0.1717, 0.3696), (-0.4251, -0.123, 0.496), (-0.4501, -0.3446, 0.3696), (-0.3444, -0.274, 0.496), (-0.3257, -0.4961, 0.3696), (-0.2359, -0.4062, 0.496), (-0.1742, -0.6205, 0.3696), (-0.1036, -0.5148, 0.496), (-0.00128, -0.7129, 0.3696), (0.04735, -0.5955, 0.496), (0.1863, -0.7698, 0.3696), (0.2111, -0.6451, 0.496), (0.3814, -0.789, 0.3696), (0.3814, -0.6619, 0.496), (0.5765, -0.7698, 0.3696), (0.5517, -0.6451, 0.496), (0.7641, -0.7129, 0.3696), (0.7155, -0.5955, 0.496), (0.937, -0.6205, 0.3696), (0.8664, -0.5148, 0.496), (1.089, -0.4961, 0.3696), (0.9987, -0.4062, 0.496), (1.213, -0.3446, 0.3696), (1.107, -0.274, 0.496), (1.305, -0.1717, 0.3696), (1.188, -0.123, 0.496), (1.362, 0.01593, 0.3696), (1.238, 0.04072, 0.496), (1.381, 0.211, 0.3696), (1.254, 0.211, 0.496), (1.362, 0.4061, 0.3696), (1.238, 0.3813, 0.496), (1.305, 0.5937, 0.3696), (1.188, 0.5451, 0.496), (1.213, 0.7666, 0.3696), (1.107, 0.696, 0.496), (1.089, 0.9181, 0.3696), (0.9987, 0.8283, 0.496), (0.937, 1.042, 0.3696), (0.8664, 0.9368, 0.496), (0.7641, 1.135, 0.3696), (0.7155, 1.017, 0.496), (0.5765, 1.192, 0.3696), (0.5517, 1.067, 0.496)], [], [(1, 0, 31, 30, 29, 28, 27, 26, 25, 24, 23, 22, 21, 20, 19, 18, 17, 16, 15, 14, 13, 12, 11, 10, 9, 8, 7, 6, 5, 4, 3, 2), (1, 2, 36, 32), (14, 15, 62, 60), (33, 37, 39, 41, 43, 45, 47, 49, 51, 53, 55, 57, 59, 61, 63, 65, 67, 69, 71, 73, 75, 77, 79, 81, 83, 85, 87, 89, 91, 93, 95, 34), (28, 29, 90, 88), (15, 16, 64, 62), (31, 0, 35, 94), (29, 30, 92, 90), (16, 17, 66, 64), (3, 4, 40, 38), (30, 31, 94, 92), (17, 18, 68, 66), (4, 5, 42, 40), (18, 19, 70, 68), (5, 6, 44, 42), (2, 3, 38, 36), (19, 20, 72, 70), (6, 7, 46, 44), (20, 21, 74, 72), (7, 8, 48, 46), (21, 22, 76, 74), (8, 9, 50, 48), (22, 23, 78, 76), (9, 10, 52, 50), (23, 24, 80, 78), (10, 11, 54, 52), (24, 25, 82, 80), (11, 12, 56, 54), (25, 26, 84, 82), (12, 13, 58, 56), (26, 27, 86, 84), (13, 14, 60, 58), (27, 28, 88, 86), (33, 34, 35, 32), (37, 33, 32, 36), (39, 37, 36, 38), (41, 39, 38, 40), (43, 41, 40, 42), (45, 43, 42, 44), (47, 45, 44, 46), (49, 47, 46, 48), (51, 49, 48, 50), (53, 51, 50, 52), (55, 53, 52, 54), (57, 55, 54, 56), (59, 57, 56, 58), (61, 59, 58, 60), (63, 61, 60, 62), (65, 63, 62, 64), (67, 65, 64, 66), (69, 67, 66, 68), (71, 69, 68, 70), (73, 71, 70, 72), (75, 73, 72, 74), (77, 75, 74, 76), (79, 77, 76, 78), (81, 79, 78, 80), (83, 81, 80, 82), (85, 83, 82, 84), (87, 85, 84, 86), (89, 87, 86, 88), (91, 89, 88, 90), (93, 91, 90, 92), (95, 93, 92, 94), (34, 95, 94, 35), (0, 1, 32, 35)])
me_circle.polygons.foreach_set('use_smooth', [True] * 66)
_uv = me_circle.uv_layers.new(name='UVMap')
_uv.uv.foreach_set('vector', [0.0, 0.0, 0.0, 0.0, 0.0, 0.0, 0.0, 0.0, 0.0, 0.0, 0.0, 0.0, 0.0, 0.0, 0.0, 0.0, 0.0, 0.0, 0.0, 0.0, 0.0, 0.0, 0.0, 0.0, 0.0, 0.0, 0.0, 0.0, 0.0, 0.0, 0.0, 0.0, 0.0, 0.0, 0.0, 0.0, 0.0, 0.0, 0.0, 0.0, 0.0, 0.0, 0.0, 0.0, 0.0, 0.0, 0.0, 0.0, 0.0, 0.0, 0.0, 0.0, 0.0, 0.0, 0.0, 0.0, 0.0, 0.0, 0.0, 0.0, 0.0, 0.0, 0.0, 0.0, 0.0, 0.0, 0.0, 0.0, 0.0, 0.0, 0.0, 0.0, 0.0, 0.0, 0.0, 0.0, 0.0, 0.0, 0.0, 0.0, 0.0, 0.0, 0.0, 0.0, 0.0, 0.0, 0.0, 0.0, 0.0, 0.0, 0.0, 0.0, 0.0, 0.0, 0.0, 0.0, 0.0, 0.0, 0.0, 0.0, 0.0, 0.0, 0.0, 0.0, 0.0, 0.0, 0.0, 0.0, 0.0, 0.0, 0.0, 0.0, 0.0, 0.0, 0.0, 0.0, 0.0, 0.0, 0.0, 0.0, 0.0, 0.0, 0.0, 0.0, 0.0, 0.0, 0.0, 0.0, 0.0, 0.0, 0.0, 0.0, 0.0, 0.0, 0.0, 0.0, 0.0, 0.0, 0.0, 0.0, 0.0, 0.0, 0.0, 0.0, 0.0, 0.0, 0.0, 0.0, 0.0, 0.0, 0.0, 0.0, 0.0, 0.0, 0.0, 0.0, 0.0, 0.0, 0.0, 0.0, 0.0, 0.0, 0.0, 0.0, 0.0, 0.0, 0.0, 0.0, 0.0, 0.0, 0.0, 0.0, 0.0, 0.0, 0.0, 0.0, 0.0, 0.0, 0.0, 0.0, 0.0, 0.0, 0.0, 0.0, 0.0, 0.0, 0.0, 0.0, 0.0, 0.0, 0.0, 0.0, 0.0, 0.0, 0.0, 0.0, 0.0, 0.0, 0.0, 0.0, 0.0, 0.0, 0.0, 0.0, 0.0, 0.0, 0.0, 0.0, 0.0, 0.0, 0.0, 0.0, 0.0, 0.0, 0.0, 0.0, 0.0, 0.0, 0.0, 0.0, 0.0, 0.0, 0.0, 0.0, 0.0, 0.0, 0.0, 0.0, 0.0, 0.0, 0.0, 0.0, 0.0, 0.0, 0.0, 0.0, 0.0, 0.0, 0.0, 0.0, 0.0, 0.0, 0.0, 0.0, 0.0, 0.0, 0.0, 0.0, 0.0, 0.0, 0.0, 0.0, 0.0, 0.0, 0.0, 0.0, 0.0, 0.0, 0.0, 0.0, 0.0, 0.0, 0.0, 0.0, 0.0, 0.0, 0.0, 0.0, 0.0, 0.0, 0.0, 0.0, 0.0, 0.0, 0.0, 0.0, 0.0, 0.0, 0.0, 0.0, 0.0, 0.0, 0.0, 0.0, 0.0, 0.0, 0.0, 0.0, 0.0, 0.0, 0.0, 0.0, 0.0, 0.0, 0.0, 0.0, 0.0, 0.0, 0.0, 0.0, 0.0, 0.0, 0.0, 0.0, 0.0, 0.0, 0.0, 0.0, 0.0, 0.0, 0.0, 0.0, 0.0, 0.0, 0.0, 0.0, 0.0, 0.0, 0.0, 0.0, 0.0, 0.0, 0.0, 0.0, 0.0, 0.0, 0.0, 0.0, 0.0, 0.0, 0.0, 0.0, 0.0, 0.0, 0.0, 0.0, 0.0, 0.0, 0.0, 0.0, 0.0, 0.0, 0.0, 0.0, 0.0, 0.0, 0.0, 0.0, 0.0, 0.0, 0.0, 0.0, 0.0, 0.0, 0.0, 0.0, 0.0, 0.0, 0.0, 0.0, 0.0, 0.0, 0.0, 0.0, 0.0, 0.0, 0.0, 0.0, 0.0, 0.0, 0.0, 0.0, 0.0, 0.0, 0.0, 0.0, 0.0, 0.0, 0.0, 0.0, 0.0, 0.0, 0.0, 0.0, 0.0, 0.0, 0.0, 0.0, 0.0, 0.0, 0.0, 0.0, 0.0, 0.0, 0.0, 0.0, 0.0, 0.0, 0.0, 0.0, 0.0, 0.0, 0.0, 0.0, 0.0, 0.0, 0.0, 0.0, 0.0, 0.0, 0.0, 0.0, 0.0, 0.0, 0.0, 0.0, 0.0, 0.0, 0.0, 0.0, 0.0, 0.0, 0.0, 0.0, 0.0, 0.0, 0.0, 0.0, 0.0, 0.0, 0.0, 0.0, 0.0, 0.0, 0.0, 0.0, 0.0, 0.0, 0.0, 0.0, 0.0, 0.0, 0.0, 0.0, 0.0, 0.0, 0.0, 0.0, 0.0, 0.0, 0.0, 0.0, 0.0, 0.0, 0.0, 0.0, 0.0, 0.0, 0.0, 0.0, 0.0, 0.0, 0.0, 0.0, 0.0, 0.0, 0.0, 0.0, 0.0, 0.0, 0.0, 0.0, 0.0, 0.0, 0.0, 0.0, 0.0, 0.0, 0.0, 0.0, 0.0, 0.0, 0.0, 0.0, 0.0, 0.0, 0.0, 0.0, 0.0, 0.0, 0.0, 0.0, 0.0, 0.0, 0.0, 0.0, 0.0, 0.0, 0.0, 0.0, 0.0, 0.0, 0.0, 0.0, 0.0, 0.0, 0.0, 0.0, 0.0, 0.0, 0.0, 0.0, 0.0, 0.0, 0.0, 0.0, 0.0, 0.0, 0.0, 0.0, 0.0, 0.0, 0.0, 0.0, 0.0, 0.0, 0.0, 0.0, 0.0, 0.0, 0.0, 0.0, 0.0, 0.0, 0.0, 0.0, 0.0, 0.0, 0.0, 0.0, 0.0, 0.0, 0.0, 0.0, 0.0, 0.0, 0.0, 0.0, 0.0, 0.0, 0.0, 0.0, 0.0, 0.0, 0.0, 0.0, 0.0, 0.0, 0.0, 0.0, 0.0, 0.0, 0.0, 0.0, 0.0, 0.0, 0.0, 0.0, 0.0, 0.0, 0.0, 0.0, 0.0, 0.0, 0.0, 0.0, 0.0, 0.0, 0.0, 0.0, 0.0, 0.0, 0.0, 0.0, 0.0, 0.0, 0.0, 0.0, 0.0, 0.0, 0.0, 0.0, 0.0, 0.0, 0.0, 0.0, 0.0, 0.0, 0.0, 0.0, 0.0, 0.0, 0.0, 0.0, 0.0, 0.0, 0.0, 0.0, 0.0, 0.0, 0.0, 0.0, 0.0, 0.0, 0.0, 0.0, 0.0, 0.0, 0.0, 0.0, 0.0, 0.0, 0.0, 0.0, 0.0, 0.0, 0.0, 0.0, 0.0, 0.0, 0.0, 0.0, 0.0, 0.0, 0.0, 0.0, 0.0, 0.0, 0.0, 0.0])
me_circle.update()
me_circle_003 = bpy.data.meshes.new('Circle.003')
me_circle_003.from_pydata([(0.3814, 1.211, -1.164), (0.1863, 1.192, -1.164), (-0.00128, 1.135, -1.164), (-0.1742, 1.042, -1.164), (-0.3257, 0.9181, -1.164), (-0.4501, 0.7666, -1.164), (-0.5425, 0.5937, -1.164), (-0.5994, 0.4061, -1.164), (-0.6186, 0.211, -1.164), (-0.5994, 0.01593, -1.164), (-0.5425, -0.1717, -1.164), (-0.4501, -0.3446, -1.164), (-0.3257, -0.4961, -1.164), (-0.1742, -0.6205, -1.164), (-0.00128, -0.7129, -1.164), (0.1863, -0.7698, -1.164), (0.3814, -0.789, -1.164), (0.5765, -0.7698, -1.164), (0.7641, -0.7129, -1.164), (0.937, -0.6205, -1.164), (1.089, -0.4961, -1.164), (1.213, -0.3446, -1.164), (1.305, -0.1717, -1.164), (1.362, 0.01593, -1.164), (1.381, 0.211, -1.164), (1.362, 0.4061, -1.164), (1.305, 0.5937, -1.164), (1.213, 0.7666, -1.164), (1.089, 0.9181, -1.164), (0.937, 1.042, -1.164), (0.7641, 1.135, -1.164), (0.5765, 1.192, -1.164), (0.1863, 1.192, 0.3696), (0.2111, 1.067, 0.496), (0.3814, 1.084, 0.496), (0.3814, 1.211, 0.3696), (-0.00128, 1.135, 0.3696), (0.04735, 1.017, 0.496), (-0.1742, 1.042, 0.3696), (-0.1036, 0.9368, 0.496), (-0.3257, 0.9181, 0.3696), (-0.2359, 0.8283, 0.496), (-0.4501, 0.7666, 0.3696), (-0.3444, 0.696, 0.496), (-0.5425, 0.5937, 0.3696), (-0.4251, 0.5451, 0.496), (-0.5994, 0.4061, 0.3696), (-0.4748, 0.3813, 0.496), (-0.6186, 0.211, 0.3696), (-0.4915, 0.211, 0.496), (-0.5994, 0.01593, 0.3696), (-0.4748, 0.04072, 0.496), (-0.5425, -0.1717, 0.3696), (-0.4251, -0.123, 0.496), (-0.4501, -0.3446, 0.3696), (-0.3444, -0.274, 0.496), (-0.3257, -0.4961, 0.3696), (-0.2359, -0.4062, 0.496), (-0.1742, -0.6205, 0.3696), (-0.1036, -0.5148, 0.496), (-0.00128, -0.7129, 0.3696), (0.04735, -0.5955, 0.496), (0.1863, -0.7698, 0.3696), (0.2111, -0.6451, 0.496), (0.3814, -0.789, 0.3696), (0.3814, -0.6619, 0.496), (0.5765, -0.7698, 0.3696), (0.5517, -0.6451, 0.496), (0.7641, -0.7129, 0.3696), (0.7155, -0.5955, 0.496), (0.937, -0.6205, 0.3696), (0.8664, -0.5148, 0.496), (1.089, -0.4961, 0.3696), (0.9987, -0.4062, 0.496), (1.213, -0.3446, 0.3696), (1.107, -0.274, 0.496), (1.305, -0.1717, 0.3696), (1.188, -0.123, 0.496), (1.362, 0.01593, 0.3696), (1.238, 0.04072, 0.496), (1.381, 0.211, 0.3696), (1.254, 0.211, 0.496), (1.362, 0.4061, 0.3696), (1.238, 0.3813, 0.496), (1.305, 0.5937, 0.3696), (1.188, 0.5451, 0.496), (1.213, 0.7666, 0.3696), (1.107, 0.696, 0.496), (1.089, 0.9181, 0.3696), (0.9987, 0.8283, 0.496), (0.937, 1.042, 0.3696), (0.8664, 0.9368, 0.496), (0.7641, 1.135, 0.3696), (0.7155, 1.017, 0.496), (0.5765, 1.192, 0.3696), (0.5517, 1.067, 0.496)], [], [(1, 0, 31, 30, 29, 28, 27, 26, 25, 24, 23, 22, 21, 20, 19, 18, 17, 16, 15, 14, 13, 12, 11, 10, 9, 8, 7, 6, 5, 4, 3, 2), (1, 2, 36, 32), (14, 15, 62, 60), (33, 37, 39, 41, 43, 45, 47, 49, 51, 53, 55, 57, 59, 61, 63, 65, 67, 69, 71, 73, 75, 77, 79, 81, 83, 85, 87, 89, 91, 93, 95, 34), (28, 29, 90, 88), (15, 16, 64, 62), (31, 0, 35, 94), (29, 30, 92, 90), (16, 17, 66, 64), (3, 4, 40, 38), (30, 31, 94, 92), (17, 18, 68, 66), (4, 5, 42, 40), (18, 19, 70, 68), (5, 6, 44, 42), (2, 3, 38, 36), (19, 20, 72, 70), (6, 7, 46, 44), (20, 21, 74, 72), (7, 8, 48, 46), (21, 22, 76, 74), (8, 9, 50, 48), (22, 23, 78, 76), (9, 10, 52, 50), (23, 24, 80, 78), (10, 11, 54, 52), (24, 25, 82, 80), (11, 12, 56, 54), (25, 26, 84, 82), (12, 13, 58, 56), (26, 27, 86, 84), (13, 14, 60, 58), (27, 28, 88, 86), (33, 34, 35, 32), (37, 33, 32, 36), (39, 37, 36, 38), (41, 39, 38, 40), (43, 41, 40, 42), (45, 43, 42, 44), (47, 45, 44, 46), (49, 47, 46, 48), (51, 49, 48, 50), (53, 51, 50, 52), (55, 53, 52, 54), (57, 55, 54, 56), (59, 57, 56, 58), (61, 59, 58, 60), (63, 61, 60, 62), (65, 63, 62, 64), (67, 65, 64, 66), (69, 67, 66, 68), (71, 69, 68, 70), (73, 71, 70, 72), (75, 73, 72, 74), (77, 75, 74, 76), (79, 77, 76, 78), (81, 79, 78, 80), (83, 81, 80, 82), (85, 83, 82, 84), (87, 85, 84, 86), (89, 87, 86, 88), (91, 89, 88, 90), (93, 91, 90, 92), (95, 93, 92, 94), (34, 95, 94, 35), (0, 1, 32, 35)])
me_circle_003.polygons.foreach_set('use_smooth', [True] * 66)
_uv = me_circle_003.uv_layers.new(name='UVMap')
_uv.uv.foreach_set('vector', [0.0, 0.0, 0.0, 0.0, 0.0, 0.0, 0.0, 0.0, 0.0, 0.0, 0.0, 0.0, 0.0, 0.0, 0.0, 0.0, 0.0, 0.0, 0.0, 0.0, 0.0, 0.0, 0.0, 0.0, 0.0, 0.0, 0.0, 0.0, 0.0, 0.0, 0.0, 0.0, 0.0, 0.0, 0.0, 0.0, 0.0, 0.0, 0.0, 0.0, 0.0, 0.0, 0.0, 0.0, 0.0, 0.0, 0.0, 0.0, 0.0, 0.0, 0.0, 0.0, 0.0, 0.0, 0.0, 0.0, 0.0, 0.0, 0.0, 0.0, 0.0, 0.0, 0.0, 0.0, 0.0, 0.0, 0.0, 0.0, 0.0, 0.0, 0.0, 0.0, 0.0, 0.0, 0.0, 0.0, 0.0, 0.0, 0.0, 0.0, 0.0, 0.0, 0.0, 0.0, 0.0, 0.0, 0.0, 0.0, 0.0, 0.0, 0.0, 0.0, 0.0, 0.0, 0.0, 0.0, 0.0, 0.0, 0.0, 0.0, 0.0, 0.0, 0.0, 0.0, 0.0, 0.0, 0.0, 0.0, 0.0, 0.0, 0.0, 0.0, 0.0, 0.0, 0.0, 0.0, 0.0, 0.0, 0.0, 0.0, 0.0, 0.0, 0.0, 0.0, 0.0, 0.0, 0.0, 0.0, 0.0, 0.0, 0.0, 0.0, 0.0, 0.0, 0.0, 0.0, 0.0, 0.0, 0.0, 0.0, 0.0, 0.0, 0.0, 0.0, 0.0, 0.0, 0.0, 0.0, 0.0, 0.0, 0.0, 0.0, 0.0, 0.0, 0.0, 0.0, 0.0, 0.0, 0.0, 0.0, 0.0, 0.0, 0.0, 0.0, 0.0, 0.0, 0.0, 0.0, 0.0, 0.0, 0.0, 0.0, 0.0, 0.0, 0.0, 0.0, 0.0, 0.0, 0.0, 0.0, 0.0, 0.0, 0.0, 0.0, 0.0, 0.0, 0.0, 0.0, 0.0, 0.0, 0.0, 0.0, 0.0, 0.0, 0.0, 0.0, 0.0, 0.0, 0.0, 0.0, 0.0, 0.0, 0.0, 0.0, 0.0, 0.0, 0.0, 0.0, 0.0, 0.0, 0.0, 0.0, 0.0, 0.0, 0.0, 0.0, 0.0, 0.0, 0.0, 0.0, 0.0, 0.0, 0.0, 0.0, 0.0, 0.0, 0.0, 0.0, 0.0, 0.0, 0.0, 0.0, 0.0, 0.0, 0.0, 0.0, 0.0, 0.0, 0.0, 0.0, 0.0, 0.0, 0.0, 0.0, 0.0, 0.0, 0.0, 0.0, 0.0, 0.0, 0.0, 0.0, 0.0, 0.0, 0.0, 0.0, 0.0, 0.0, 0.0, 0.0, 0.0, 0.0, 0.0, 0.0, 0.0, 0.0, 0.0, 0.0, 0.0, 0.0, 0.0, 0.0, 0.0, 0.0, 0.0, 0.0, 0.0, 0.0, 0.0, 0.0, 0.0, 0.0, 0.0, 0.0, 0.0, 0.0, 0.0, 0.0, 0.0, 0.0, 0.0, 0.0, 0.0, 0.0, 0.0, 0.0, 0.0, 0.0, 0.0, 0.0, 0.0, 0.0, 0.0, 0.0, 0.0, 0.0, 0.0, 0.0, 0.0, 0.0, 0.0, 0.0, 0.0, 0.0, 0.0, 0.0, 0.0, 0.0, 0.0, 0.0, 0.0, 0.0, 0.0, 0.0, 0.0, 0.0, 0.0, 0.0, 0.0, 0.0, 0.0, 0.0, 0.0, 0.0, 0.0, 0.0, 0.0, 0.0, 0.0, 0.0, 0.0, 0.0, 0.0, 0.0, 0.0, 0.0, 0.0, 0.0, 0.0, 0.0, 0.0, 0.0, 0.0, 0.0, 0.0, 0.0, 0.0, 0.0, 0.0, 0.0, 0.0, 0.0, 0.0, 0.0, 0.0, 0.0, 0.0, 0.0, 0.0, 0.0, 0.0, 0.0, 0.0, 0.0, 0.0, 0.0, 0.0, 0.0, 0.0, 0.0, 0.0, 0.0, 0.0, 0.0, 0.0, 0.0, 0.0, 0.0, 0.0, 0.0, 0.0, 0.0, 0.0, 0.0, 0.0, 0.0, 0.0, 0.0, 0.0, 0.0, 0.0, 0.0, 0.0, 0.0, 0.0, 0.0, 0.0, 0.0, 0.0, 0.0, 0.0, 0.0, 0.0, 0.0, 0.0, 0.0, 0.0, 0.0, 0.0, 0.0, 0.0, 0.0, 0.0, 0.0, 0.0, 0.0, 0.0, 0.0, 0.0, 0.0, 0.0, 0.0, 0.0, 0.0, 0.0, 0.0, 0.0, 0.0, 0.0, 0.0, 0.0, 0.0, 0.0, 0.0, 0.0, 0.0, 0.0, 0.0, 0.0, 0.0, 0.0, 0.0, 0.0, 0.0, 0.0, 0.0, 0.0, 0.0, 0.0, 0.0, 0.0, 0.0, 0.0, 0.0, 0.0, 0.0, 0.0, 0.0, 0.0, 0.0, 0.0, 0.0, 0.0, 0.0, 0.0, 0.0, 0.0, 0.0, 0.0, 0.0, 0.0, 0.0, 0.0, 0.0, 0.0, 0.0, 0.0, 0.0, 0.0, 0.0, 0.0, 0.0, 0.0, 0.0, 0.0, 0.0, 0.0, 0.0, 0.0, 0.0, 0.0, 0.0, 0.0, 0.0, 0.0, 0.0, 0.0, 0.0, 0.0, 0.0, 0.0, 0.0, 0.0, 0.0, 0.0, 0.0, 0.0, 0.0, 0.0, 0.0, 0.0, 0.0, 0.0, 0.0, 0.0, 0.0, 0.0, 0.0, 0.0, 0.0, 0.0, 0.0, 0.0, 0.0, 0.0, 0.0, 0.0, 0.0, 0.0, 0.0, 0.0, 0.0, 0.0, 0.0, 0.0, 0.0, 0.0, 0.0, 0.0, 0.0, 0.0, 0.0, 0.0, 0.0, 0.0, 0.0, 0.0, 0.0, 0.0, 0.0, 0.0, 0.0, 0.0, 0.0, 0.0, 0.0, 0.0, 0.0, 0.0, 0.0, 0.0, 0.0, 0.0, 0.0, 0.0, 0.0, 0.0, 0.0, 0.0, 0.0, 0.0, 0.0, 0.0, 0.0, 0.0, 0.0, 0.0, 0.0, 0.0, 0.0, 0.0, 0.0, 0.0, 0.0, 0.0, 0.0, 0.0, 0.0, 0.0, 0.0, 0.0, 0.0, 0.0, 0.0, 0.0, 0.0, 0.0, 0.0, 0.0, 0.0, 0.0, 0.0, 0.0, 0.0, 0.0, 0.0, 0.0, 0.0, 0.0, 0.0, 0.0, 0.0, 0.0, 0.0, 0.0, 0.0, 0.0, 0.0, 0.0, 0.0, 0.0, 0.0, 0.0, 0.0, 0.0, 0.0, 0.0, 0.0, 0.0, 0.0])
me_circle_003.update()
me_circle_004 = bpy.data.meshes.new('Circle.004')
me_circle_004.from_pydata([(0.3814, 1.211, -1.164), (0.1863, 1.192, -1.164), (-0.00128, 1.135, -1.164), (-0.1742, 1.042, -1.164), (-0.3257, 0.9181, -1.164), (-0.4501, 0.7666, -1.164), (-0.5425, 0.5937, -1.164), (-0.5994, 0.4061, -1.164), (-0.6186, 0.211, -1.164), (-0.5994, 0.01593, -1.164), (-0.5425, -0.1717, -1.164), (-0.4501, -0.3446, -1.164), (-0.3257, -0.4961, -1.164), (-0.1742, -0.6205, -1.164), (-0.00128, -0.7129, -1.164), (0.1863, -0.7698, -1.164), (0.3814, -0.789, -1.164), (0.5765, -0.7698, -1.164), (0.7641, -0.7129, -1.164), (0.937, -0.6205, -1.164), (1.089, -0.4961, -1.164), (1.213, -0.3446, -1.164), (1.305, -0.1717, -1.164), (1.362, 0.01593, -1.164), (1.381, 0.211, -1.164), (1.362, 0.4061, -1.164), (1.305, 0.5937, -1.164), (1.213, 0.7666, -1.164), (1.089, 0.9181, -1.164), (0.937, 1.042, -1.164), (0.7641, 1.135, -1.164), (0.5765, 1.192, -1.164), (0.1863, 1.192, 0.3696), (0.2111, 1.067, 0.496), (0.3814, 1.084, 0.496), (0.3814, 1.211, 0.3696), (-0.00128, 1.135, 0.3696), (0.04735, 1.017, 0.496), (-0.1742, 1.042, 0.3696), (-0.1036, 0.9368, 0.496), (-0.3257, 0.9181, 0.3696), (-0.2359, 0.8283, 0.496), (-0.4501, 0.7666, 0.3696), (-0.3444, 0.696, 0.496), (-0.5425, 0.5937, 0.3696), (-0.4251, 0.5451, 0.496), (-0.5994, 0.4061, 0.3696), (-0.4748, 0.3813, 0.496), (-0.6186, 0.211, 0.3696), (-0.4915, 0.211, 0.496), (-0.5994, 0.01593, 0.3696), (-0.4748, 0.04072, 0.496), (-0.5425, -0.1717, 0.3696), (-0.4251, -0.123, 0.496), (-0.4501, -0.3446, 0.3696), (-0.3444, -0.274, 0.496), (-0.3257, -0.4961, 0.3696), (-0.2359, -0.4062, 0.496), (-0.1742, -0.6205, 0.3696), (-0.1036, -0.5148, 0.496), (-0.00128, -0.7129, 0.3696), (0.04735, -0.5955, 0.496), (0.1863, -0.7698, 0.3696), (0.2111, -0.6451, 0.496), (0.3814, -0.789, 0.3696), (0.3814, -0.6619, 0.496), (0.5765, -0.7698, 0.3696), (0.5517, -0.6451, 0.496), (0.7641, -0.7129, 0.3696), (0.7155, -0.5955, 0.496), (0.937, -0.6205, 0.3696), (0.8664, -0.5148, 0.496), (1.089, -0.4961, 0.3696), (0.9987, -0.4062, 0.496), (1.213, -0.3446, 0.3696), (1.107, -0.274, 0.496), (1.305, -0.1717, 0.3696), (1.188, -0.123, 0.496), (1.362, 0.01593, 0.3696), (1.238, 0.04072, 0.496), (1.381, 0.211, 0.3696), (1.254, 0.211, 0.496), (1.362, 0.4061, 0.3696), (1.238, 0.3813, 0.496), (1.305, 0.5937, 0.3696), (1.188, 0.5451, 0.496), (1.213, 0.7666, 0.3696), (1.107, 0.696, 0.496), (1.089, 0.9181, 0.3696), (0.9987, 0.8283, 0.496), (0.937, 1.042, 0.3696), (0.8664, 0.9368, 0.496), (0.7641, 1.135, 0.3696), (0.7155, 1.017, 0.496), (0.5765, 1.192, 0.3696), (0.5517, 1.067, 0.496)], [], [(1, 0, 31, 30, 29, 28, 27, 26, 25, 24, 23, 22, 21, 20, 19, 18, 17, 16, 15, 14, 13, 12, 11, 10, 9, 8, 7, 6, 5, 4, 3, 2), (1, 2, 36, 32), (14, 15, 62, 60), (33, 37, 39, 41, 43, 45, 47, 49, 51, 53, 55, 57, 59, 61, 63, 65, 67, 69, 71, 73, 75, 77, 79, 81, 83, 85, 87, 89, 91, 93, 95, 34), (28, 29, 90, 88), (15, 16, 64, 62), (31, 0, 35, 94), (29, 30, 92, 90), (16, 17, 66, 64), (3, 4, 40, 38), (30, 31, 94, 92), (17, 18, 68, 66), (4, 5, 42, 40), (18, 19, 70, 68), (5, 6, 44, 42), (2, 3, 38, 36), (19, 20, 72, 70), (6, 7, 46, 44), (20, 21, 74, 72), (7, 8, 48, 46), (21, 22, 76, 74), (8, 9, 50, 48), (22, 23, 78, 76), (9, 10, 52, 50), (23, 24, 80, 78), (10, 11, 54, 52), (24, 25, 82, 80), (11, 12, 56, 54), (25, 26, 84, 82), (12, 13, 58, 56), (26, 27, 86, 84), (13, 14, 60, 58), (27, 28, 88, 86), (33, 34, 35, 32), (37, 33, 32, 36), (39, 37, 36, 38), (41, 39, 38, 40), (43, 41, 40, 42), (45, 43, 42, 44), (47, 45, 44, 46), (49, 47, 46, 48), (51, 49, 48, 50), (53, 51, 50, 52), (55, 53, 52, 54), (57, 55, 54, 56), (59, 57, 56, 58), (61, 59, 58, 60), (63, 61, 60, 62), (65, 63, 62, 64), (67, 65, 64, 66), (69, 67, 66, 68), (71, 69, 68, 70), (73, 71, 70, 72), (75, 73, 72, 74), (77, 75, 74, 76), (79, 77, 76, 78), (81, 79, 78, 80), (83, 81, 80, 82), (85, 83, 82, 84), (87, 85, 84, 86), (89, 87, 86, 88), (91, 89, 88, 90), (93, 91, 90, 92), (95, 93, 92, 94), (34, 95, 94, 35), (0, 1, 32, 35)])
me_circle_004.polygons.foreach_set('use_smooth', [True] * 66)
_uv = me_circle_004.uv_layers.new(name='UVMap')
_uv.uv.foreach_set('vector', [0.0, 0.0, 0.0, 0.0, 0.0, 0.0, 0.0, 0.0, 0.0, 0.0, 0.0, 0.0, 0.0, 0.0, 0.0, 0.0, 0.0, 0.0, 0.0, 0.0, 0.0, 0.0, 0.0, 0.0, 0.0, 0.0, 0.0, 0.0, 0.0, 0.0, 0.0, 0.0, 0.0, 0.0, 0.0, 0.0, 0.0, 0.0, 0.0, 0.0, 0.0, 0.0, 0.0, 0.0, 0.0, 0.0, 0.0, 0.0, 0.0, 0.0, 0.0, 0.0, 0.0, 0.0, 0.0, 0.0, 0.0, 0.0, 0.0, 0.0, 0.0, 0.0, 0.0, 0.0, 0.0, 0.0, 0.0, 0.0, 0.0, 0.0, 0.0, 0.0, 0.0, 0.0, 0.0, 0.0, 0.0, 0.0, 0.0, 0.0, 0.0, 0.0, 0.0, 0.0, 0.0, 0.0, 0.0, 0.0, 0.0, 0.0, 0.0, 0.0, 0.0, 0.0, 0.0, 0.0, 0.0, 0.0, 0.0, 0.0, 0.0, 0.0, 0.0, 0.0, 0.0, 0.0, 0.0, 0.0, 0.0, 0.0, 0.0, 0.0, 0.0, 0.0, 0.0, 0.0, 0.0, 0.0, 0.0, 0.0, 0.0, 0.0, 0.0, 0.0, 0.0, 0.0, 0.0, 0.0, 0.0, 0.0, 0.0, 0.0, 0.0, 0.0, 0.0, 0.0, 0.0, 0.0, 0.0, 0.0, 0.0, 0.0, 0.0, 0.0, 0.0, 0.0, 0.0, 0.0, 0.0, 0.0, 0.0, 0.0, 0.0, 0.0, 0.0, 0.0, 0.0, 0.0, 0.0, 0.0, 0.0, 0.0, 0.0, 0.0, 0.0, 0.0, 0.0, 0.0, 0.0, 0.0, 0.0, 0.0, 0.0, 0.0, 0.0, 0.0, 0.0, 0.0, 0.0, 0.0, 0.0, 0.0, 0.0, 0.0, 0.0, 0.0, 0.0, 0.0, 0.0, 0.0, 0.0, 0.0, 0.0, 0.0, 0.0, 0.0, 0.0, 0.0, 0.0, 0.0, 0.0, 0.0, 0.0, 0.0, 0.0, 0.0, 0.0, 0.0, 0.0, 0.0, 0.0, 0.0, 0.0, 0.0, 0.0, 0.0, 0.0, 0.0, 0.0, 0.0, 0.0, 0.0, 0.0, 0.0, 0.0, 0.0, 0.0, 0.0, 0.0, 0.0, 0.0, 0.0, 0.0, 0.0, 0.0, 0.0, 0.0, 0.0, 0.0, 0.0, 0.0, 0.0, 0.0, 0.0, 0.0, 0.0, 0.0, 0.0, 0.0, 0.0, 0.0, 0.0, 0.0, 0.0, 0.0, 0.0, 0.0, 0.0, 0.0, 0.0, 0.0, 0.0, 0.0, 0.0, 0.0, 0.0, 0.0, 0.0, 0.0, 0.0, 0.0, 0.0, 0.0, 0.0, 0.0, 0.0, 0.0, 0.0, 0.0, 0.0, 0.0, 0.0, 0.0, 0.0, 0.0, 0.0, 0.0, 0.0, 0.0, 0.0, 0.0, 0.0, 0.0, 0.0, 0.0, 0.0, 0.0, 0.0, 0.0, 0.0, 0.0, 0.0, 0.0, 0.0, 0.0, 0.0, 0.0, 0.0, 0.0, 0.0, 0.0, 0.0, 0.0, 0.0, 0.0, 0.0, 0.0, 0.0, 0.0, 0.0, 0.0, 0.0, 0.0, 0.0, 0.0, 0.0, 0.0, 0.0, 0.0, 0.0, 0.0, 0.0, 0.0, 0.0, 0.0, 0.0, 0.0, 0.0, 0.0, 0.0, 0.0, 0.0, 0.0, 0.0, 0.0, 0.0, 0.0, 0.0, 0.0, 0.0, 0.0, 0.0, 0.0, 0.0, 0.0, 0.0, 0.0, 0.0, 0.0, 0.0, 0.0, 0.0, 0.0, 0.0, 0.0, 0.0, 0.0, 0.0, 0.0, 0.0, 0.0, 0.0, 0.0, 0.0, 0.0, 0.0, 0.0, 0.0, 0.0, 0.0, 0.0, 0.0, 0.0, 0.0, 0.0, 0.0, 0.0, 0.0, 0.0, 0.0, 0.0, 0.0, 0.0, 0.0, 0.0, 0.0, 0.0, 0.0, 0.0, 0.0, 0.0, 0.0, 0.0, 0.0, 0.0, 0.0, 0.0, 0.0, 0.0, 0.0, 0.0, 0.0, 0.0, 0.0, 0.0, 0.0, 0.0, 0.0, 0.0, 0.0, 0.0, 0.0, 0.0, 0.0, 0.0, 0.0, 0.0, 0.0, 0.0, 0.0, 0.0, 0.0, 0.0, 0.0, 0.0, 0.0, 0.0, 0.0, 0.0, 0.0, 0.0, 0.0, 0.0, 0.0, 0.0, 0.0, 0.0, 0.0, 0.0, 0.0, 0.0, 0.0, 0.0, 0.0, 0.0, 0.0, 0.0, 0.0, 0.0, 0.0, 0.0, 0.0, 0.0, 0.0, 0.0, 0.0, 0.0, 0.0, 0.0, 0.0, 0.0, 0.0, 0.0, 0.0, 0.0, 0.0, 0.0, 0.0, 0.0, 0.0, 0.0, 0.0, 0.0, 0.0, 0.0, 0.0, 0.0, 0.0, 0.0, 0.0, 0.0, 0.0, 0.0, 0.0, 0.0, 0.0, 0.0, 0.0, 0.0, 0.0, 0.0, 0.0, 0.0, 0.0, 0.0, 0.0, 0.0, 0.0, 0.0, 0.0, 0.0, 0.0, 0.0, 0.0, 0.0, 0.0, 0.0, 0.0, 0.0, 0.0, 0.0, 0.0, 0.0, 0.0, 0.0, 0.0, 0.0, 0.0, 0.0, 0.0, 0.0, 0.0, 0.0, 0.0, 0.0, 0.0, 0.0, 0.0, 0.0, 0.0, 0.0, 0.0, 0.0, 0.0, 0.0, 0.0, 0.0, 0.0, 0.0, 0.0, 0.0, 0.0, 0.0, 0.0, 0.0, 0.0, 0.0, 0.0, 0.0, 0.0, 0.0, 0.0, 0.0, 0.0, 0.0, 0.0, 0.0, 0.0, 0.0, 0.0, 0.0, 0.0, 0.0, 0.0, 0.0, 0.0, 0.0, 0.0, 0.0, 0.0, 0.0, 0.0, 0.0, 0.0, 0.0, 0.0, 0.0, 0.0, 0.0, 0.0, 0.0, 0.0, 0.0, 0.0, 0.0, 0.0, 0.0, 0.0, 0.0, 0.0, 0.0, 0.0, 0.0, 0.0, 0.0, 0.0, 0.0, 0.0, 0.0, 0.0, 0.0, 0.0, 0.0, 0.0, 0.0, 0.0, 0.0, 0.0, 0.0, 0.0, 0.0, 0.0, 0.0, 0.0, 0.0, 0.0, 0.0, 0.0, 0.0, 0.0, 0.0, 0.0, 0.0, 0.0, 0.0, 0.0, 0.0, 0.0, 0.0, 0.0])
me_circle_004.update()

# ---- objects
ob_empty = bpy.data.objects.new('Empty', None)
ob_cube = bpy.data.objects.new('Cube', me_cube_005)
ob_cube_001 = bpy.data.objects.new('Cube.001', me_cube_006)
ob_circle = bpy.data.objects.new('Circle', me_circle)
ob_circle_001 = bpy.data.objects.new('Circle.001', me_circle_003)
ob_circle_002 = bpy.data.objects.new('Circle.002', me_circle_004)

# ---- transforms, parenting, visibility, modifiers, constraints
ob_empty.location = (-3.765, 0.0, 0.0)
ob_empty.rotation_euler = (1.571, 0.0, 1.571)
ob_empty.empty_display_type = 'IMAGE'
ob_empty.empty_display_size = 7.465
ob_empty.empty_image_offset = (-0.5, -0.3349)
ob_cube.location = (0.02736, 0.4458, 1.105)
ob_cube.scale = (0.1403, 0.2907, 0.2352)
_m = ob_cube.modifiers.new('Auto Smooth', 'NODES')
_m.node_group = ng_auto_smooth
_gi = [s.identifier for s in ng_auto_smooth.interface.items_tree if s.item_type == 'SOCKET' and s.in_out == 'INPUT']
_m[_gi[1]] = 0.5236  # Angle
ob_cube_001.location = (0.0, 0.0, 0.0524)
ob_cube_001.rotation_euler = (0.0, 0.01745, 0.0)
ob_cube_001.scale = (0.1694, 0.3005, 0.3005)
_m = ob_cube_001.modifiers.new('Auto Smooth', 'NODES')
_m.node_group = ng_auto_smooth
_gi = [s.identifier for s in ng_auto_smooth.interface.items_tree if s.item_type == 'SOCKET' and s.in_out == 'INPUT']
_m[_gi[1]] = 0.5236  # Angle
ob_circle.location = (0.1622, 0.5471, 1.163)
ob_circle.rotation_euler = (0.0, 1.571, 0.0)
ob_circle.scale = (0.08902, 0.08902, 0.04709)
_m = ob_circle.modifiers.new('Auto Smooth', 'NODES')
_m.node_group = ng_auto_smooth
_gi = [s.identifier for s in ng_auto_smooth.interface.items_tree if s.item_type == 'SOCKET' and s.in_out == 'INPUT']
_m[_gi[1]] = 0.5236  # Angle
ob_circle_001.location = (0.1622, 1.307, 1.163)
ob_circle_001.rotation_euler = (0.0, 1.571, 0.0)
ob_circle_001.scale = (0.08902, 0.08902, 0.04709)
_m = ob_circle_001.modifiers.new('Auto Smooth', 'NODES')
_m.node_group = ng_auto_smooth
_gi = [s.identifier for s in ng_auto_smooth.interface.items_tree if s.item_type == 'SOCKET' and s.in_out == 'INPUT']
_m[_gi[1]] = 0.5236  # Angle
ob_circle_002.location = (0.1622, 2.067, 1.163)
ob_circle_002.rotation_euler = (0.0, 1.571, 0.0)
ob_circle_002.scale = (0.08902, 0.08902, 0.04709)
_m = ob_circle_002.modifiers.new('Auto Smooth', 'NODES')
_m.node_group = ng_auto_smooth
_gi = [s.identifier for s in ng_auto_smooth.interface.items_tree if s.item_type == 'SOCKET' and s.in_out == 'INPUT']
_m[_gi[1]] = 0.5236  # Angle

# ---- collection membership
col_collection.objects.link(ob_empty)
col_collection.objects.link(ob_cube)
col_collection.objects.link(ob_cube_001)
col_collection.objects.link(ob_circle)
col_collection.objects.link(ob_circle_001)
col_collection.objects.link(ob_circle_002)

# ---- scene / render settings (as saved in the file)
scene.frame_start = 1; scene.frame_end = 250; scene.frame_set(1)
scene.render.engine = 'BLENDER_EEVEE_NEXT'
scene.cycles.sampling_pattern = 'TABULATED_SOBOL'
scene.cycles.use_light_tree = False
scene.view_settings.view_transform = 'Filmic'
bpy.context.view_layer.update()

# ---- added for rendering (the .blend has no active camera and no usable light): camera, sun
cam_auto = bpy.data.cameras.new('AutoCamera')
cam_auto.lens = 50.0
cam_auto.sensor_width = 36.0
cam_auto.clip_end = 1000.0
ob_auto_camera = bpy.data.objects.new('AutoCamera', cam_auto)
scene.collection.objects.link(ob_auto_camera)
ob_auto_camera.location = (5.86247, -7.42631, 5.19603)
ob_auto_camera.rotation_euler = (1.09748, -7.21219e-08, 0.694738)
scene.camera = ob_auto_camera
light_auto_sun = bpy.data.lights.new('AutoSun', 'SUN')
light_auto_sun.energy = 3.0
light_auto_sun.angle = 0.0523599
ob_auto_sun = bpy.data.objects.new('AutoSun', light_auto_sun)
scene.collection.objects.link(ob_auto_sun)
ob_auto_sun.rotation_euler = (0.872665, 0.174533, 0.523599)
bpy.context.view_layer.update()
